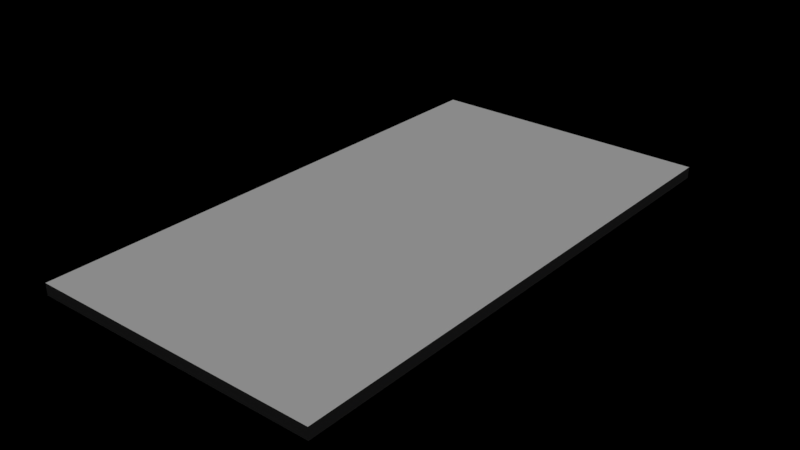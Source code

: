 # Source: cf_t_field.blend  (saved by Blender 2.78.0; exported with 4.5.12 LTS)
import bpy
from mathutils import Matrix  # noqa: F401  (used for matrix-valued properties, if any)

bpy.ops.wm.read_factory_settings(use_empty=True)
scene = bpy.context.scene
scene.name = 'Scene'

# ---- collections
col_collection_1 = bpy.data.collections.new('Collection 1'); scene.collection.children.link(col_collection_1)

# ---- lights
light_hemi = bpy.data.lights.new('Hemi', 'SUN')
light_hemi.transmission_factor = 0.0
light_hemi.angle = 0.1993
light_hemi.energy = 1.0
light_hemi.shadow_buffer_clip_start = 0.5
light_hemi.shadow_soft_size = 0.1
light_hemi.shadow_cascade_max_distance = 1000.0

# ---- meshes
me_cube = bpy.data.meshes.new('Cube')
me_cube.from_pydata([(-0.9, -0.9474, 0.0), (-0.9, 0.9474, 0.0), (0.9, -0.9474, 0.0), (0.9, 0.9474, 0.0), (-1.0, -1.0, 2.5), (-1.0, 1.0, 2.5), (1.0, 1.0, 2.5), (1.0, -1.0, 2.5), (-1.0, 1.0, 0.0), (-1.0, -1.0, 0.0), (1.0, 1.0, 0.0), (1.0, -1.0, 0.0), (-0.9, 0.9474, 2.0), (-0.9, -0.9474, 2.0), (0.9, 0.9474, 2.0), (0.9, -0.9474, 2.0)], [], [(3, 2, 15, 14), (6, 5, 4, 7), (1, 0, 9, 8), (3, 1, 8, 10), (2, 3, 10, 11), (0, 2, 11, 9), (12, 14, 15, 13), (0, 1, 12, 13), (2, 0, 13, 15), (1, 3, 14, 12), (8, 9, 4, 5), (10, 8, 5, 6), (11, 10, 6, 7), (9, 11, 7, 4)])
me_cube.use_remesh_preserve_volume = False
me_cube.use_remesh_preserve_attributes = False
me_cube.use_mirror_vertex_groups = False
me_cube.update()
me_cube_005 = bpy.data.meshes.new('Cube.005')
me_cube_005.from_pydata([(-1.0, -1.0, 0.0), (-1.0, -1.0, 2.0), (-1.0, 1.0, 0.0), (-1.0, 1.0, 2.0), (1.0, -1.0, 0.0), (1.0, -1.0, 2.0), (1.0, 1.0, 0.0), (1.0, 1.0, 2.0)], [], [(0, 1, 3, 2), (2, 3, 7, 6), (6, 7, 5, 4), (4, 5, 1, 0), (2, 6, 4, 0), (7, 3, 1, 5)])
me_cube_005.use_remesh_preserve_volume = False
me_cube_005.use_remesh_preserve_attributes = False
me_cube_005.use_mirror_vertex_groups = False
me_cube_005.update()

# ---- objects
ob_cube_001 = bpy.data.objects.new('Cube.001', me_cube)
ob_hemi = bpy.data.objects.new('Hemi', light_hemi)
ob_cube = bpy.data.objects.new('Cube', me_cube_005)

# ---- transforms, parenting, visibility, modifiers, constraints
ob_cube_001.location = (0.0, 0.0, 0.0)
ob_cube_001.scale = (6.291, 11.6, 0.2)
ob_cube_001.lineart.crease_threshold = 0.0
ob_hemi.location = (0.0, 0.0, -6.382)
ob_hemi.lineart.crease_threshold = 0.0
ob_cube.location = (0.0, 0.0, 0.0)
ob_cube.scale = (2.0, 2.0, 0.1)
ob_cube.lineart.crease_threshold = 0.0

# ---- collection membership
col_collection_1.objects.link(ob_cube_001)
col_collection_1.objects.link(ob_hemi)
col_collection_1.objects.link(ob_cube)

# ---- scene / render settings (as saved in the file)
scene.frame_start = 1; scene.frame_end = 250; scene.frame_set(1)
scene.render.engine = 'BLENDER_EEVEE_NEXT'
scene.render.resolution_percentage = 50
scene.render.dither_intensity = 0.0
scene.cycles.use_denoising = False
scene.cycles.samples = 128
scene.cycles.sampling_pattern = 'TABULATED_SOBOL'
scene.cycles.light_sampling_threshold = 0.0
scene.cycles.use_adaptive_sampling = False
scene.cycles.use_light_tree = False
scene.cycles.blur_glossy = 0.0
scene.cycles.sample_clamp_indirect = 0.0
scene.view_settings.view_transform = 'Standard'
bpy.context.view_layer.update()

# ---- added for rendering (the .blend has no active camera): camera
cam_auto = bpy.data.cameras.new('AutoCamera')
cam_auto.lens = 50.0
cam_auto.sensor_width = 36.0
cam_auto.clip_end = 1000.0
ob_auto_camera = bpy.data.objects.new('AutoCamera', cam_auto)
scene.collection.objects.link(ob_auto_camera)
ob_auto_camera.location = (24.4298, -29.3158, 19.7939)
ob_auto_camera.rotation_euler = (1.09748, -7.21219e-08, 0.694738)
scene.camera = ob_auto_camera
bpy.context.view_layer.update()
